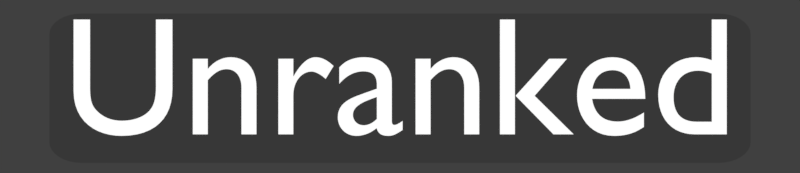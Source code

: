 # Source: unranked_en.rendermarker.blend  (saved by Blender 2.79.0; exported with 4.5.12 LTS)
import bpy
from mathutils import Matrix  # noqa: F401  (used for matrix-valued properties, if any)

bpy.ops.wm.read_factory_settings(use_empty=True)
scene = bpy.context.scene
scene.name = 'ready_messages'

# ---- collections
col_collection_1 = bpy.data.collections.new('Collection 1'); scene.collection.children.link(col_collection_1)

# ---- materials (node trees are filled in below, after node groups)
mat_gold = bpy.data.materials.new('gold')
mat_white = bpy.data.materials.new('white')
mat_white.alpha_threshold = 0.0
mat_white.roughness = 0.5
mat_black__75trans = bpy.data.materials.new('black-.75trans')
mat_black__75trans.alpha_threshold = 0.0
mat_black__75trans.roughness = 0.5

# ---- material node trees
mat_white.use_nodes = True; mat_white.node_tree.nodes.clear()
_N = mat_white.node_tree.nodes; _L = mat_white.node_tree.links
n0 = _N.new('ShaderNodeOutputMaterial'); n0.name = 'Material Output'; n0.location = (300, 300)
n1 = _N.new('ShaderNodeEmission'); n1.name = 'Emission'; n1.location = (10, 300)
_L.new(n1.outputs[0], n0.inputs[0])
n0.is_active_output = True
mat_black__75trans.use_nodes = True; mat_black__75trans.node_tree.nodes.clear()
_N = mat_black__75trans.node_tree.nodes; _L = mat_black__75trans.node_tree.links
n0 = _N.new('ShaderNodeOutputMaterial'); n0.name = 'Material Output'; n0.location = (300, 300)
n1 = _N.new('ShaderNodeMixShader'); n1.name = 'Mix Shader'; n1.location = (10, 300)
n1.inputs[0].default_value = 0.75
n2 = _N.new('ShaderNodeEmission'); n2.name = 'Emission'; n2.location = (-180, 200)
n2.inputs[0].default_value = (0.0, 0.0, 0.0, 1.0)
n3 = _N.new('ShaderNodeBsdfTransparent'); n3.name = 'Transparent BSDF'; n3.location = (-180, 100)
_L.new(n1.outputs[0], n0.inputs[0])
_L.new(n2.outputs[0], n1.inputs[1])
_L.new(n3.outputs[0], n1.inputs[2])
n0.is_active_output = True

# ---- world
world_world_002 = bpy.data.worlds.new('World.002'); scene.world = world_world_002
world_world_002.color = (0.05088, 0.05088, 0.05088)
world_world_002.use_sun_shadow = False
world_world_002.sun_shadow_jitter_overblur = 0.0
world_world_002.cycles.sampling_method = 'MANUAL'

# ---- cameras
cam_camera_015 = bpy.data.cameras.new('Camera.015')
cam_camera_015.type = 'ORTHO'
cam_camera_015.clip_end = 100.0
cam_camera_015.lens = 35.0
cam_camera_015.sensor_width = 32.0
cam_camera_015.sensor_height = 18.0
cam_camera_015.ortho_scale = 4.2
cam_camera_015.dof.focus_distance = 0.0

# ---- meshes
me_circle_002 = bpy.data.meshes.new('Circle.002')
me_circle_002.from_pydata([(-1.171, -0.4235, 0.0), (-1.288, -0.3064, 0.0), (-1.193, -0.4213, 0.0), (-1.215, -0.4146, 0.0), (-1.236, -0.4038, 0.0), (-1.253, -0.3892, 0.0), (-1.268, -0.3715, 0.0), (-1.279, -0.3512, 0.0), (-1.286, -0.3292, 0.0), (1.288, -0.3064, 0.0), (1.171, -0.4235, 0.0), (1.286, -0.3292, 0.0), (1.279, -0.3512, 0.0), (1.268, -0.3715, 0.0), (1.253, -0.3892, 0.0), (1.236, -0.4038, 0.0), (1.215, -0.4146, 0.0), (1.193, -0.4213, 0.0), (-1.288, 0.3064, 0.0), (-1.171, 0.4235, 0.0), (-1.286, 0.3292, 0.0), (-1.279, 0.3512, 0.0), (-1.268, 0.3715, 0.0), (-1.253, 0.3892, 0.0), (-1.236, 0.4038, 0.0), (-1.215, 0.4146, 0.0), (-1.193, 0.4213, 0.0), (1.171, 0.4235, 0.0), (1.288, 0.3064, 0.0), (1.193, 0.4213, 0.0), (1.215, 0.4146, 0.0), (1.236, 0.4038, 0.0), (1.253, 0.3892, 0.0), (1.268, 0.3715, 0.0), (1.279, 0.3512, 0.0), (1.286, 0.3292, 0.0)], [], [(0, 2, 3, 4, 5, 6, 7, 8, 1, 18, 20, 21, 22, 23, 24, 25, 26, 19, 27, 29, 30, 31, 32, 33, 34, 35, 28, 9, 11, 12, 13, 14, 15, 16, 17, 10)])
me_circle_002.materials.append(mat_black__75trans)
me_circle_002.use_remesh_preserve_volume = False
me_circle_002.use_remesh_preserve_attributes = False
me_circle_002.use_mirror_vertex_groups = False
me_circle_002.update()

# ---- curves / text
txt_text = bpy.data.curves.new('Text', 'FONT')
txt_text.dimensions = '2D'
txt_text.body = '[                    ]'
txt_text.materials.append(mat_gold)
txt_text.use_path_clamp = True
txt_text.bevel_resolution = 0
txt_text.align_x = 'CENTER'
txt_text.align_y = 'CENTER'
txt_text.space_line = 0.53
txt_text_011 = bpy.data.curves.new('Text.011', 'FONT')
txt_text_011.dimensions = '2D'
txt_text_011.body = 'Unranked'
txt_text_011.materials.append(mat_white)
txt_text_011.use_path_clamp = True
txt_text_011.bevel_resolution = 0
txt_text_011.align_x = 'CENTER'
txt_text_011.align_y = 'CENTER'
txt_text_011.size = 0.911
txt_text_011.space_line = 0.64

# ---- objects
ob_text = bpy.data.objects.new('Text', txt_text)
ob_cam_rank_acc_combo = bpy.data.objects.new('cam.rank_acc_combo', cam_camera_015)
ob_text_001 = bpy.data.objects.new('Text.001', txt_text_011)
ob_circle_025 = bpy.data.objects.new('Circle.025', me_circle_002)

# ---- transforms, parenting, visibility, modifiers, constraints
ob_text.location = (0.0, -1.23, -1.5e-07)
ob_text.lineart.crease_threshold = 0.0
ob_cam_rank_acc_combo.location = (0.0, -1.267, 5.0)
ob_cam_rank_acc_combo.lock_rotations_4d = False
ob_cam_rank_acc_combo.empty_display_type = 'ARROWS'
ob_cam_rank_acc_combo.color = (0.0, 0.0, 0.0, 0.0)
ob_cam_rank_acc_combo.display_type = 'WIRE'
ob_cam_rank_acc_combo.lineart.crease_threshold = 0.0
ob_text_001.parent = ob_cam_rank_acc_combo
ob_text_001.matrix_parent_inverse = Matrix(((1.0, 0.0, 0.0, 0.0), (0.0, 1.0, 0.0, 5.556), (0.0, -5.96e-08, 1.0, -5.0), (0.0, 0.0, 0.0, 1.0)))
ob_text_001.location = (0.0, -5.542, -3.521e-09)
ob_text_001.scale = (0.9704, 0.9704, 0.9704)
ob_text_001.lineart.crease_threshold = 0.0
ob_circle_025.location = (0.0, -1.276, -0.08946)
ob_circle_025.scale = (1.429, 0.9252, 1.0)
ob_circle_025.lineart.crease_threshold = 0.0

# ---- collection membership
col_collection_1.objects.link(ob_text)
col_collection_1.objects.link(ob_cam_rank_acc_combo)
col_collection_1.objects.link(ob_text_001)
col_collection_1.objects.link(ob_circle_025)

# ---- scene / render settings (as saved in the file)
scene.camera = ob_cam_rank_acc_combo
scene.frame_start = 1; scene.frame_end = 4; scene.frame_set(1)
scene.render.engine = 'CYCLES'
scene.render.image_settings.compression = 70
scene.render.resolution_x = 323
scene.render.resolution_y = 70
scene.render.fps = 30
scene.render.dither_intensity = 0.0
scene.render.film_transparent = True
scene.cycles.use_denoising = False
scene.cycles.samples = 20
scene.cycles.sampling_pattern = 'TABULATED_SOBOL'
scene.cycles.light_sampling_threshold = 0.0
scene.cycles.use_adaptive_sampling = False
scene.cycles.use_light_tree = False
scene.cycles.blur_glossy = 0.0
scene.cycles.max_bounces = 6
scene.cycles.diffuse_bounces = 6
scene.cycles.glossy_bounces = 6
scene.cycles.transmission_bounces = 6
scene.cycles.volume_bounces = 6
scene.cycles.transparent_max_bounces = 6
scene.cycles.sample_clamp_indirect = 0.0
scene.view_settings.view_transform = 'Standard'
bpy.context.view_layer.update()
